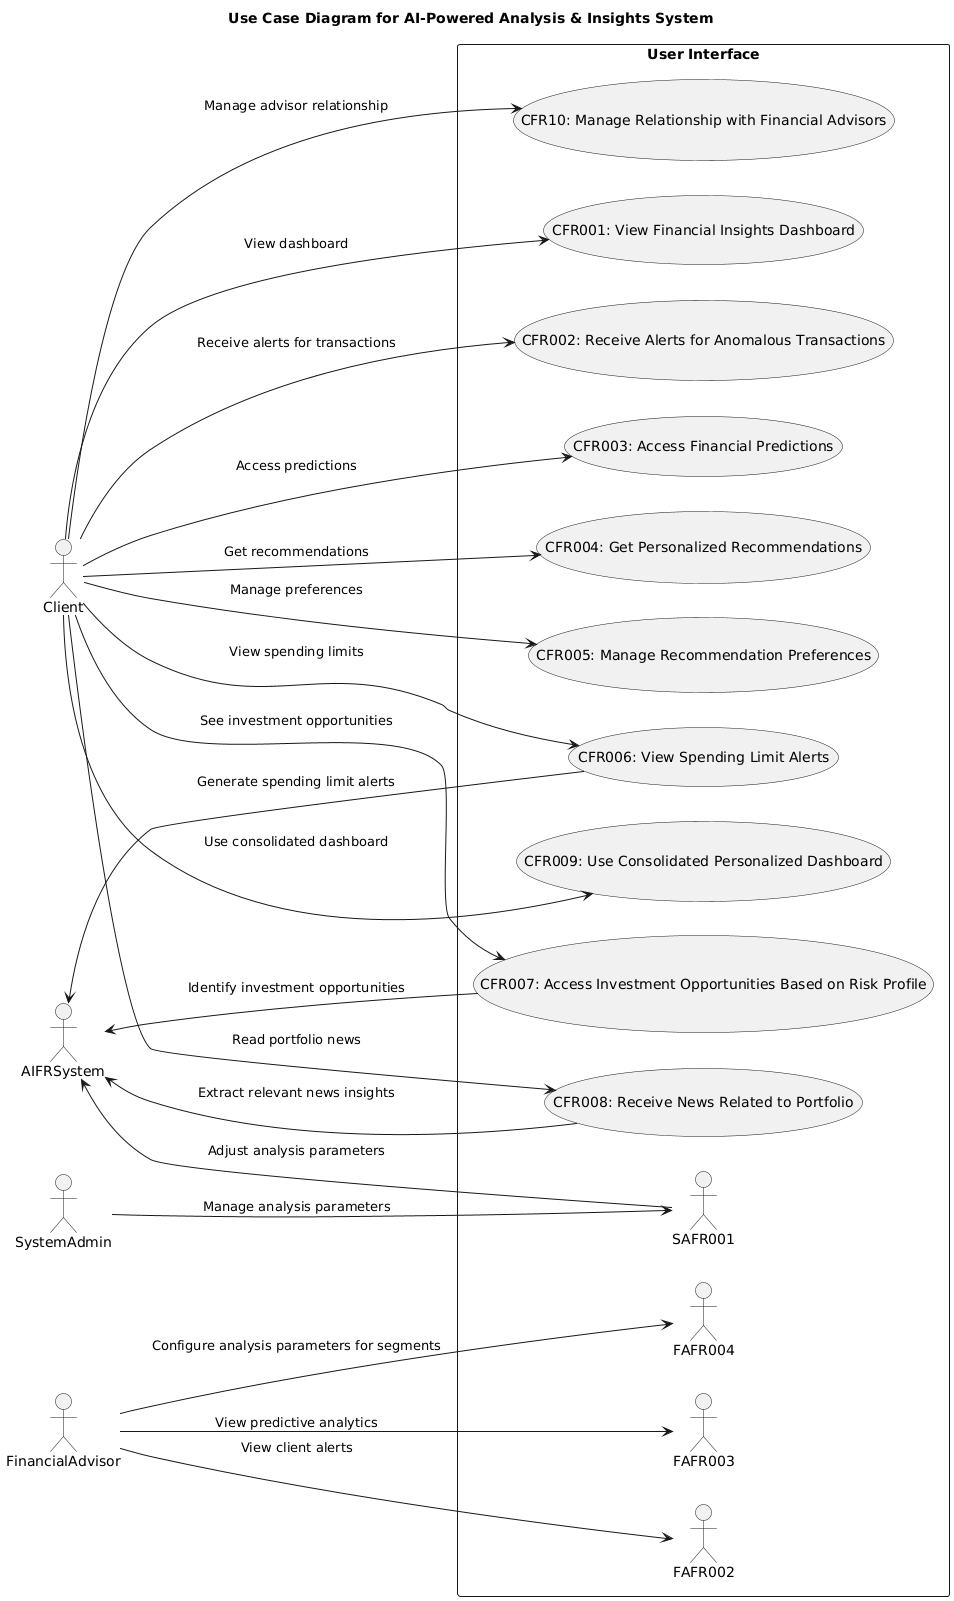

The diagram above was rendered by PlantUML. Its source (embedded in the PNG):
@startuml
left to right direction

title Use Case Diagram for AI-Powered Analysis & Insights System

:Client: as Client
:SystemAdmin: as SysAdmin
:FinancialAdvisor: as FAFR001
:AIFRSystem: as AIFRSys

rectangle "User Interface" {
  usecase "CFR001: View Financial Insights Dashboard" as CFR001
  usecase "CFR002: Receive Alerts for Anomalous Transactions" as CFR002
  usecase "CFR003: Access Financial Predictions" as CFR003
  usecase "CFR004: Get Personalized Recommendations" as CFR004
  usecase "CFR005: Manage Recommendation Preferences" as CFR005
  usecase "CFR006: View Spending Limit Alerts" as CFR006
  usecase "CFR007: Access Investment Opportunities Based on Risk Profile" as CFR007
  usecase "CFR008: Receive News Related to Portfolio" as CFR008
  usecase "CFR009: Use Consolidated Personalized Dashboard" as CFR009
  usecase "CFR10: Manage Relationship with Financial Advisors" as CFR10

  Client --> CFR001 : "View dashboard"
  Client --> CFR002 : "Receive alerts for transactions"
  Client --> CFR003 : "Access predictions"
  Client --> CFR004 : "Get recommendations"
  Client --> CFR005 : "Manage preferences"
  Client --> CFR006 : "View spending limits"
  Client --> CFR007 : "See investment opportunities"
  Client --> CFR008 : "Read portfolio news"
  Client --> CFR009 : "Use consolidated dashboard"
  Client --> CFR10 : "Manage advisor relationship"

  SysAdmin --> SAFR001 : "Manage analysis parameters"

  FAFR001 --> FAFR002 : "View client alerts"
  FAFR001 --> FAFR003 : "View predictive analytics"
  FAFR001 --> FAFR004 : "Configure analysis parameters for segments"

  AIFRSys <-- CFR006: "Generate spending limit alerts" 
  AIFRSys <-- CFR007: "Identify investment opportunities"
  AIFRSys <-- CFR008: "Extract relevant news insights"
  AIFRSys <-- SAFR001: "Adjust analysis parameters"

}
@enduml